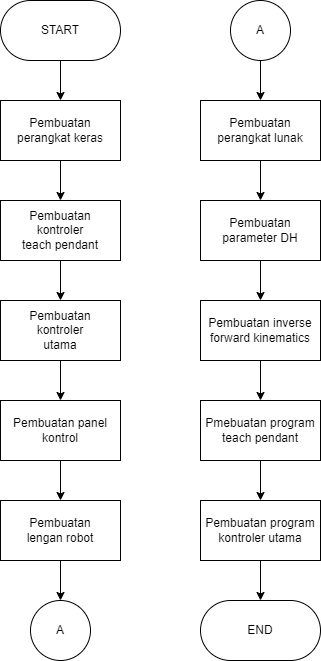

The diagram above was exported from draw.io. Its source (the exported page's mxGraphModel, read from the mxfile embedded in the PNG):
<mxGraphModel dx="1313" dy="776" grid="1" gridSize="10" guides="1" tooltips="1" connect="1" arrows="1" fold="1" page="1" pageScale="1" pageWidth="1000" pageHeight="800" math="0" shadow="0">
  <root>
    <mxCell id="0" />
    <mxCell id="1" parent="0" />
    <mxCell id="Lmq2gP7G77B6cIYFrnrF-16" value="" style="edgeStyle=orthogonalEdgeStyle;rounded=0;orthogonalLoop=1;jettySize=auto;html=1;" edge="1" parent="1" source="Lmq2gP7G77B6cIYFrnrF-1" target="Lmq2gP7G77B6cIYFrnrF-2">
      <mxGeometry relative="1" as="geometry" />
    </mxCell>
    <mxCell id="Lmq2gP7G77B6cIYFrnrF-1" value="START" style="rounded=1;whiteSpace=wrap;html=1;arcSize=50;" vertex="1" parent="1">
      <mxGeometry x="40" y="40" width="120" height="60" as="geometry" />
    </mxCell>
    <mxCell id="Lmq2gP7G77B6cIYFrnrF-17" value="" style="edgeStyle=orthogonalEdgeStyle;rounded=0;orthogonalLoop=1;jettySize=auto;html=1;" edge="1" parent="1" source="Lmq2gP7G77B6cIYFrnrF-2" target="Lmq2gP7G77B6cIYFrnrF-9">
      <mxGeometry relative="1" as="geometry" />
    </mxCell>
    <mxCell id="Lmq2gP7G77B6cIYFrnrF-2" value="Pembuatan perangkat keras" style="rounded=0;whiteSpace=wrap;html=1;" vertex="1" parent="1">
      <mxGeometry x="40" y="140" width="120" height="60" as="geometry" />
    </mxCell>
    <mxCell id="Lmq2gP7G77B6cIYFrnrF-26" value="" style="edgeStyle=orthogonalEdgeStyle;rounded=0;orthogonalLoop=1;jettySize=auto;html=1;" edge="1" parent="1" source="Lmq2gP7G77B6cIYFrnrF-3" target="Lmq2gP7G77B6cIYFrnrF-23">
      <mxGeometry relative="1" as="geometry" />
    </mxCell>
    <mxCell id="Lmq2gP7G77B6cIYFrnrF-3" value="Pembuatan perangkat lunak" style="rounded=0;whiteSpace=wrap;html=1;" vertex="1" parent="1">
      <mxGeometry x="240" y="140" width="120" height="60" as="geometry" />
    </mxCell>
    <mxCell id="Lmq2gP7G77B6cIYFrnrF-18" value="" style="edgeStyle=orthogonalEdgeStyle;rounded=0;orthogonalLoop=1;jettySize=auto;html=1;" edge="1" parent="1" source="Lmq2gP7G77B6cIYFrnrF-9" target="Lmq2gP7G77B6cIYFrnrF-10">
      <mxGeometry relative="1" as="geometry" />
    </mxCell>
    <mxCell id="Lmq2gP7G77B6cIYFrnrF-9" value="Pembuatan&lt;div&gt;kontroler&lt;/div&gt;&lt;div&gt;teach pendant&lt;/div&gt;" style="rounded=0;whiteSpace=wrap;html=1;" vertex="1" parent="1">
      <mxGeometry x="40" y="240" width="120" height="60" as="geometry" />
    </mxCell>
    <mxCell id="Lmq2gP7G77B6cIYFrnrF-19" value="" style="edgeStyle=orthogonalEdgeStyle;rounded=0;orthogonalLoop=1;jettySize=auto;html=1;" edge="1" parent="1" source="Lmq2gP7G77B6cIYFrnrF-10" target="Lmq2gP7G77B6cIYFrnrF-11">
      <mxGeometry relative="1" as="geometry" />
    </mxCell>
    <mxCell id="Lmq2gP7G77B6cIYFrnrF-10" value="Pembuatan&lt;div&gt;kontroler&lt;/div&gt;&lt;div&gt;utama&lt;/div&gt;" style="rounded=0;whiteSpace=wrap;html=1;" vertex="1" parent="1">
      <mxGeometry x="40" y="340" width="120" height="60" as="geometry" />
    </mxCell>
    <mxCell id="Lmq2gP7G77B6cIYFrnrF-20" value="" style="edgeStyle=orthogonalEdgeStyle;rounded=0;orthogonalLoop=1;jettySize=auto;html=1;" edge="1" parent="1" source="Lmq2gP7G77B6cIYFrnrF-11" target="Lmq2gP7G77B6cIYFrnrF-12">
      <mxGeometry relative="1" as="geometry" />
    </mxCell>
    <mxCell id="Lmq2gP7G77B6cIYFrnrF-11" value="Pembuatan panel kontrol" style="rounded=0;whiteSpace=wrap;html=1;" vertex="1" parent="1">
      <mxGeometry x="40" y="440" width="120" height="60" as="geometry" />
    </mxCell>
    <mxCell id="Lmq2gP7G77B6cIYFrnrF-15" value="" style="edgeStyle=orthogonalEdgeStyle;rounded=0;orthogonalLoop=1;jettySize=auto;html=1;" edge="1" parent="1" source="Lmq2gP7G77B6cIYFrnrF-12" target="Lmq2gP7G77B6cIYFrnrF-14">
      <mxGeometry relative="1" as="geometry" />
    </mxCell>
    <mxCell id="Lmq2gP7G77B6cIYFrnrF-12" value="Pembuatan&lt;div&gt;lengan robot&lt;/div&gt;" style="rounded=0;whiteSpace=wrap;html=1;" vertex="1" parent="1">
      <mxGeometry x="40" y="540" width="120" height="60" as="geometry" />
    </mxCell>
    <mxCell id="Lmq2gP7G77B6cIYFrnrF-14" value="A" style="ellipse;whiteSpace=wrap;html=1;aspect=fixed;" vertex="1" parent="1">
      <mxGeometry x="70" y="640" width="60" height="60" as="geometry" />
    </mxCell>
    <mxCell id="Lmq2gP7G77B6cIYFrnrF-22" value="" style="edgeStyle=orthogonalEdgeStyle;rounded=0;orthogonalLoop=1;jettySize=auto;html=1;" edge="1" parent="1" source="Lmq2gP7G77B6cIYFrnrF-21" target="Lmq2gP7G77B6cIYFrnrF-3">
      <mxGeometry relative="1" as="geometry" />
    </mxCell>
    <mxCell id="Lmq2gP7G77B6cIYFrnrF-21" value="A" style="ellipse;whiteSpace=wrap;html=1;aspect=fixed;" vertex="1" parent="1">
      <mxGeometry x="270" y="40" width="60" height="60" as="geometry" />
    </mxCell>
    <mxCell id="Lmq2gP7G77B6cIYFrnrF-33" value="" style="edgeStyle=orthogonalEdgeStyle;rounded=0;orthogonalLoop=1;jettySize=auto;html=1;" edge="1" parent="1" source="Lmq2gP7G77B6cIYFrnrF-23" target="Lmq2gP7G77B6cIYFrnrF-29">
      <mxGeometry relative="1" as="geometry" />
    </mxCell>
    <mxCell id="Lmq2gP7G77B6cIYFrnrF-23" value="Pembuatan parameter DH" style="rounded=0;whiteSpace=wrap;html=1;" vertex="1" parent="1">
      <mxGeometry x="240" y="240" width="120" height="60" as="geometry" />
    </mxCell>
    <mxCell id="Lmq2gP7G77B6cIYFrnrF-28" value="" style="edgeStyle=orthogonalEdgeStyle;rounded=0;orthogonalLoop=1;jettySize=auto;html=1;" edge="1" parent="1" source="Lmq2gP7G77B6cIYFrnrF-24" target="Lmq2gP7G77B6cIYFrnrF-25">
      <mxGeometry relative="1" as="geometry" />
    </mxCell>
    <mxCell id="Lmq2gP7G77B6cIYFrnrF-24" value="Pmebuatan program teach pendant" style="rounded=0;whiteSpace=wrap;html=1;" vertex="1" parent="1">
      <mxGeometry x="240" y="440" width="120" height="60" as="geometry" />
    </mxCell>
    <mxCell id="Lmq2gP7G77B6cIYFrnrF-31" value="" style="edgeStyle=orthogonalEdgeStyle;rounded=0;orthogonalLoop=1;jettySize=auto;html=1;" edge="1" parent="1" source="Lmq2gP7G77B6cIYFrnrF-25" target="Lmq2gP7G77B6cIYFrnrF-30">
      <mxGeometry relative="1" as="geometry" />
    </mxCell>
    <mxCell id="Lmq2gP7G77B6cIYFrnrF-25" value="Pembuatan program kontroler utama" style="rounded=0;whiteSpace=wrap;html=1;" vertex="1" parent="1">
      <mxGeometry x="240" y="540" width="120" height="60" as="geometry" />
    </mxCell>
    <mxCell id="Lmq2gP7G77B6cIYFrnrF-32" value="" style="edgeStyle=orthogonalEdgeStyle;rounded=0;orthogonalLoop=1;jettySize=auto;html=1;" edge="1" parent="1" source="Lmq2gP7G77B6cIYFrnrF-29" target="Lmq2gP7G77B6cIYFrnrF-24">
      <mxGeometry relative="1" as="geometry" />
    </mxCell>
    <mxCell id="Lmq2gP7G77B6cIYFrnrF-29" value="Pembuatan inverse forward kinematics" style="rounded=0;whiteSpace=wrap;html=1;" vertex="1" parent="1">
      <mxGeometry x="240" y="340" width="120" height="60" as="geometry" />
    </mxCell>
    <mxCell id="Lmq2gP7G77B6cIYFrnrF-30" value="END" style="rounded=1;whiteSpace=wrap;html=1;arcSize=50;" vertex="1" parent="1">
      <mxGeometry x="240" y="640" width="120" height="60" as="geometry" />
    </mxCell>
  </root>
</mxGraphModel>